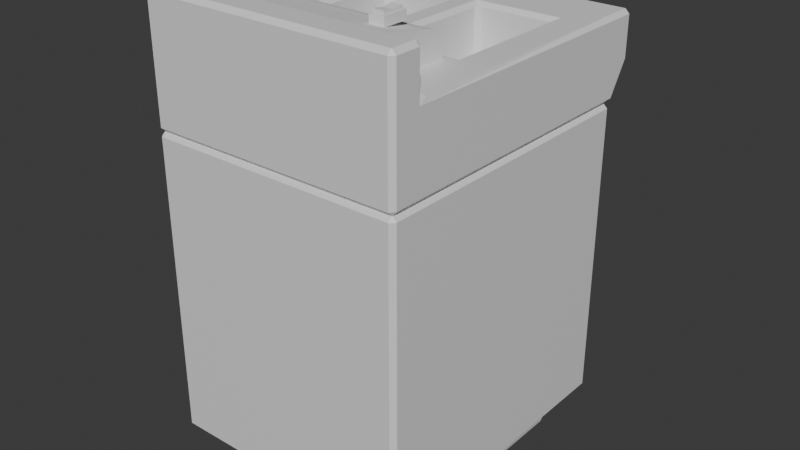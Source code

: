 # Source: basic-fryer-v1.blend  (saved by Blender 4.1.24; exported with 4.5.12 LTS)
import bpy
from mathutils import Matrix  # noqa: F401  (used for matrix-valued properties, if any)

bpy.ops.wm.read_factory_settings(use_empty=True)
scene = bpy.context.scene
scene.name = 'Scene'

# ---- collections
col_collection = bpy.data.collections.new('Collection'); scene.collection.children.link(col_collection)

# ---- materials (node trees are filled in below, after node groups)
mat_material = bpy.data.materials.new('Material')
mat_material.alpha_threshold = 0.0
mat_material.use_transparent_shadow = False
mat_material.roughness = 0.5
mat_material.line_color = (0.0, 0.0, 0.0, 1.0)

# ---- material node trees
mat_material.use_nodes = True; mat_material.node_tree.nodes.clear()
_N = mat_material.node_tree.nodes; _L = mat_material.node_tree.links
n0 = _N.new('ShaderNodeOutputMaterial'); n0.name = 'Material Output'; n0.location = (300, 300)
n1 = _N.new('ShaderNodeBsdfPrincipled'); n1.name = 'Principled BSDF'; n1.location = (10, 300)
n1.inputs[3].default_value = 1.45
_L.new(n1.outputs[0], n0.inputs[0])
n0.is_active_output = True

# ---- world
world_world = bpy.data.worlds.new('World'); scene.world = world_world
world_world.use_nodes = True; world_world.node_tree.nodes.clear()
_N = world_world.node_tree.nodes; _L = world_world.node_tree.links
n0 = _N.new('ShaderNodeOutputWorld'); n0.name = 'World Output'; n0.location = (300, 300)
n1 = _N.new('ShaderNodeBackground'); n1.name = 'Background'; n1.location = (10, 300)
n1.inputs[0].default_value = (0.05088, 0.05088, 0.05088, 1.0)
_L.new(n1.outputs[0], n0.inputs[0])
n0.is_active_output = True
world_world.color = (0.05088, 0.05088, 0.05088)
world_world.use_sun_shadow = False
world_world.sun_shadow_jitter_overblur = 0.0

# ---- meshes
me_cube = bpy.data.meshes.new('Cube')
me_cube.from_pydata([(0.2998, 0.35, 0.31), (0.2998, 0.35, -0.4), (0.2998, -0.35, 0.31), (0.2998, -0.35, -0.4), (-0.2998, 0.35, 0.31), (-0.2998, 0.35, -0.4), (-0.2998, -0.35, 0.31), (-0.2998, -0.35, -0.4)], [], [(0, 4, 6, 2), (3, 2, 6, 7), (7, 6, 4, 5), (5, 1, 3, 7), (1, 0, 2, 3), (5, 4, 0, 1)])
_uv = me_cube.uv_layers.new(name='UVMap')
_uv.uv.foreach_set('vector', [0.625, 0.5, 0.875, 0.5, 0.875, 0.75, 0.625, 0.75, 0.375, 0.75, 0.625, 0.75, 0.625, 1.0, 0.375, 1.0, 0.375, 0.0, 0.625, 0.0, 0.625, 0.25, 0.375, 0.25, 0.125, 0.5, 0.375, 0.5, 0.375, 0.75, 0.125, 0.75, 0.375, 0.5, 0.625, 0.5, 0.625, 0.75, 0.375, 0.75, 0.375, 0.25, 0.625, 0.25, 0.625, 0.5, 0.375, 0.5])
me_cube.materials.append(mat_material)
me_cube.use_mirror_vertex_groups = False
me_cube.update()
me_cube_001 = bpy.data.meshes.new('Cube.001')
me_cube_001.from_pydata([(0.2998, 0.35, -0.14), (0.2163, 0.2445, 0.05), (0.2998, -0.35, -0.14), (0.2998, -0.35, 0.05), (0.2998, -0.2719, -0.14), (0.2163, -0.06941, 0.05), (0.2998, -0.35, 0.15), (0.2998, -0.2719, 0.15), (0.2998, 0.4068, 0.05), (0.2998, 0.4068, -0.05), (0.2998, 0.35, 0.05), (0.2998, -0.2719, 0.05), (0.0, 0.35, 0.05), (0.0, -0.35, -0.14), (0.0, -0.35, 0.05), (0.0, 0.35, -0.14), (0.0, -0.2719, 0.05), (0.0, -0.2719, -0.14), (0.0, -0.35, 0.15), (0.0, -0.2719, 0.15), (0.0, 0.4068, 0.05), (0.0, 0.4068, -0.05), (0.03, 0.2445, 0.05), (0.03, -0.06941, 0.05), (0.2463, -0.09941, 0.05), (0.2463, 0.2745, 0.05), (0.0, 0.2745, 0.05), (0.0, -0.09941, 0.05), (0.2163, -0.06941, -0.1), (0.2163, 0.2445, -0.1), (0.03, 0.2445, -0.1), (0.03, -0.06941, -0.1)], [], [(11, 3, 2, 4), (10, 11, 4, 0), (23, 5, 28, 31), (19, 18, 6, 7), (16, 19, 7, 11), (11, 7, 6, 3), (20, 8, 9, 21), (15, 21, 9, 0), (0, 9, 8, 10), (26, 25, 10, 12), (25, 24, 11, 10), (24, 27, 16, 11), (0, 4, 17, 15), (10, 8, 20, 12), (3, 6, 18, 14), (3, 14, 13, 2), (4, 2, 13, 17), (1, 5, 24, 25), (22, 1, 25, 26), (5, 23, 27, 24), (23, 22, 26, 27), (30, 31, 28, 29), (5, 1, 29, 28), (22, 23, 31, 30), (1, 22, 30, 29)])
_uv = me_cube_001.uv_layers.new(name='UVMap')
_uv.uv.foreach_set('vector', [0.375, 0.7221, 0.375, 0.75, 0.625, 0.75, 0.625, 0.7221, 0.375, 0.5, 0.375, 0.7221, 0.625, 0.7221, 0.625, 0.5, 0.2625, 0.6883, 0.3402, 0.6883, 0.3402, 0.6883, 0.2625, 0.6883, 0.25, 0.7221, 0.25, 0.75, 0.375, 0.75, 0.375, 0.7221, 0.25, 0.7221, 0.25, 0.7221, 0.375, 0.7221, 0.375, 0.7221, 0.375, 0.7221, 0.375, 0.7221, 0.375, 0.75, 0.375, 0.75, 0.375, 0.375, 0.375, 0.5, 0.625, 0.5, 0.625, 0.375, 0.75, 0.5, 0.75, 0.5, 0.625, 0.5, 0.625, 0.5, 0.625, 0.5, 0.625, 0.5, 0.375, 0.5, 0.375, 0.5, 0.25, 0.5191, 0.3527, 0.5191, 0.375, 0.5, 0.25, 0.5, 0.3527, 0.5191, 0.3527, 0.703, 0.375, 0.7221, 0.375, 0.5, 0.3527, 0.703, 0.25, 0.703, 0.25, 0.7221, 0.375, 0.7221, 0.625, 0.5, 0.625, 0.7221, 0.75, 0.7221, 0.75, 0.5, 0.375, 0.5, 0.375, 0.5, 0.25, 0.5, 0.25, 0.5, 0.375, 0.75, 0.375, 0.75, 0.375, 0.875, 0.375, 0.875, 0.375, 0.75, 0.375, 0.875, 0.625, 0.875, 0.625, 0.75, 0.625, 0.7221, 0.625, 0.75, 0.75, 0.75, 0.75, 0.7221, 0.3402, 0.5339, 0.3402, 0.6883, 0.3527, 0.703, 0.3527, 0.5191, 0.2625, 0.5339, 0.3402, 0.5339, 0.3527, 0.5191, 0.25, 0.5191, 0.3402, 0.6883, 0.2625, 0.6883, 0.25, 0.703, 0.3527, 0.703, 0.2625, 0.6883, 0.2625, 0.5339, 0.25, 0.5191, 0.25, 0.703, 0.2625, 0.5339, 0.2625, 0.6883, 0.3402, 0.6883, 0.3402, 0.5339, 0.3402, 0.6883, 0.3402, 0.5339, 0.3402, 0.5339, 0.3402, 0.6883, 0.2625, 0.5339, 0.2625, 0.6883, 0.2625, 0.6883, 0.2625, 0.5339, 0.3402, 0.5339, 0.2625, 0.5339, 0.2625, 0.5339, 0.3402, 0.5339])
me_cube_001.materials.append(mat_material)
me_cube_001.use_mirror_vertex_groups = False
me_cube_001.update()
me_cube_002 = bpy.data.meshes.new('Cube.002')
me_cube_002.from_pydata([(-0.2352, -0.2745, -0.06977), (-0.2651, -0.3036, 0.06977), (-0.2352, 0.2745, -0.06977), (-0.2651, 0.3036, 0.06977), (0.2352, -0.2745, -0.06977), (0.2651, -0.3036, 0.06977), (0.2352, 0.2745, -0.06977), (0.2651, 0.3036, 0.06977)], [], [(0, 1, 3, 2), (2, 3, 7, 6), (6, 7, 5, 4), (4, 5, 1, 0), (2, 6, 4, 0), (7, 3, 1, 5)])
_uv = me_cube_002.uv_layers.new(name='UVMap')
_uv.uv.foreach_set('vector', [0.375, 0.0, 0.625, 0.0, 0.625, 0.25, 0.375, 0.25, 0.375, 0.25, 0.625, 0.25, 0.625, 0.5, 0.375, 0.5, 0.375, 0.5, 0.625, 0.5, 0.625, 0.75, 0.375, 0.75, 0.375, 0.75, 0.625, 0.75, 0.625, 1.0, 0.375, 1.0, 0.125, 0.5, 0.375, 0.5, 0.375, 0.75, 0.125, 0.75, 0.625, 0.5, 0.875, 0.5, 0.875, 0.75, 0.625, 0.75])
me_cube_002.update()
me_cube_004 = bpy.data.meshes.new('Cube.004')
me_cube_004.from_pydata([(-1.0, -1.0, 2.183), (-1.0, 1.0, -1.0), (1.0, -1.0, 2.183), (1.0, 1.0, -1.0), (-1.0, 0.1742, -1.0), (-1.0, 0.1742, 1.446), (1.0, 0.1742, -1.0), (1.0, 0.1742, 1.446), (-1.0, -1.0, 1.56), (-1.0, 1.0, 0.3768), (1.0, 1.0, 0.3768), (1.0, -1.0, 1.56), (1.0, 0.1742, 0.3768), (-1.0, 0.1742, 0.3768), (-1.0, 0.1679, -0.9846), (-1.0, -0.7394, 1.03), (-1.0, -0.02985, -0.5177), (-1.0, -0.2717, 0.02901), (-1.0, -0.5209, 0.5725), (1.0, -0.7394, 1.03), (1.0, 0.1679, -0.9846), (1.0, -0.5209, 0.5725), (1.0, -0.2717, 0.02901), (1.0, -0.02985, -0.5177), (-1.0, 0.4593, 1.292), (-1.0, 1.0, 0.3854), (-1.0, 0.7297, 1.064), (-1.0, 0.9276, 0.7318), (1.0, 1.0, 0.3854), (1.0, 0.4593, 1.292), (1.0, 0.9276, 0.7318), (1.0, 0.7297, 1.064)], [], [(10, 28, 30, 31, 29, 7, 12), (13, 5, 24, 26, 27, 25, 9), (12, 7, 2, 11), (11, 2, 0, 8), (19, 11, 8, 15), (7, 5, 0, 2), (9, 25, 28, 10), (1, 3, 6, 4), (8, 0, 5, 13), (4, 6, 20, 14), (3, 10, 12, 6), (6, 12, 11, 19, 21, 22, 23, 20), (1, 9, 10, 3), (4, 13, 9, 1), (14, 20, 23, 16), (16, 23, 22, 17), (17, 22, 21, 18), (18, 21, 19, 15), (14, 16, 17, 18, 15, 8, 13, 4), (24, 29, 31, 26), (26, 31, 30, 27), (27, 30, 28, 25), (29, 24, 5, 7)])
_uv = me_cube_004.uv_layers.new(name='UVMap')
_uv.uv.foreach_set('vector', [0.5471, 0.5, 0.5482, 0.5, 0.5895, 0.5091, 0.6175, 0.5338, 0.625, 0.5676, 0.625, 0.6032, 0.5471, 0.6032, 0.5471, 0.1468, 0.625, 0.1468, 0.625, 0.1824, 0.6175, 0.2162, 0.5895, 0.2409, 0.5482, 0.25, 0.5471, 0.25, 0.5471, 0.6032, 0.625, 0.6032, 0.625, 0.75, 0.5471, 0.75, 0.5471, 0.75, 0.625, 0.75, 0.625, 1.0, 0.5471, 1.0, 0.4872, 0.75, 0.5471, 0.75, 0.5471, 1.0, 0.4872, 1.0, 0.625, 0.6032, 0.875, 0.6032, 0.875, 0.75, 0.625, 0.75, 0.5471, 0.25, 0.5482, 0.25, 0.5482, 0.5, 0.5471, 0.5, 0.125, 0.5, 0.375, 0.5, 0.375, 0.6032, 0.125, 0.6032, 0.5471, 0.0, 0.625, 0.0, 0.625, 0.1468, 0.5471, 0.1468, 0.125, 0.6032, 0.375, 0.6032, 0.375, 0.6054, 0.125, 0.6054, 0.375, 0.5, 0.5471, 0.5, 0.5471, 0.6032, 0.375, 0.6032, 0.375, 0.6032, 0.5471, 0.6032, 0.5471, 0.75, 0.4872, 0.75, 0.4339, 0.7517, 0.3681, 0.7565, 0.3731, 0.6736, 0.375, 0.6054, 0.375, 0.25, 0.5471, 0.25, 0.5471, 0.5, 0.375, 0.5, 0.375, 0.1468, 0.5471, 0.1468, 0.5471, 0.25, 0.375, 0.25, 0.125, 0.6054, 0.375, 0.6054, 0.375, 0.6717, 0.125, 0.6717, 0.125, 0.6717, 0.375, 0.6717, 0.375, 0.75, 0.125, 0.75, 0.375, 1.0, 0.375, 0.75, 0.4357, 0.75, 0.4357, 1.0, 0.4357, 1.0, 0.4357, 0.75, 0.4872, 0.75, 0.4872, 1.0, 0.375, 0.1446, 0.3731, 0.07637, 0.3681, -0.006479, 0.4339, -0.001689, 0.4872, 0.0, 0.5471, 0.0, 0.5471, 0.1468, 0.375, 0.1468, 0.875, 0.5676, 0.625, 0.5676, 0.625, 0.5, 0.875, 0.5, 0.625, 0.25, 0.625, 0.5, 0.5915, 0.5, 0.5915, 0.25, 0.5915, 0.25, 0.5915, 0.5, 0.5482, 0.5, 0.5482, 0.25, 0.625, 0.5676, 0.875, 0.5676, 0.875, 0.6032, 0.625, 0.6032])
me_cube_004.update()
me_cube_005 = bpy.data.meshes.new('Cube.005')
me_cube_005.from_pydata([(-1.0, -1.0, -1.637), (-1.0, -1.0, 1.0), (-1.0, 1.0, -1.637), (-1.0, 1.0, 1.0), (1.0, -1.0, -1.637), (1.0, -1.0, 1.0), (1.0, 1.0, -1.637), (1.0, 1.0, 1.0), (-1.0, 0.0, -1.637), (-1.0, 0.0, 0.2482), (1.0, 0.0, -1.637), (1.0, 0.0, 0.2482)], [], [(8, 9, 3, 2), (2, 3, 7, 6), (10, 11, 5, 4), (4, 5, 1, 0), (8, 10, 4, 0), (11, 9, 1, 5), (7, 3, 9, 11), (2, 6, 10, 8), (6, 7, 11, 10), (0, 1, 9, 8)])
_uv = me_cube_005.uv_layers.new(name='UVMap')
_uv.uv.foreach_set('vector', [0.375, 0.125, 0.625, 0.125, 0.625, 0.25, 0.375, 0.25, 0.375, 0.25, 0.625, 0.25, 0.625, 0.5, 0.375, 0.5, 0.375, 0.625, 0.625, 0.625, 0.625, 0.75, 0.375, 0.75, 0.375, 0.75, 0.625, 0.75, 0.625, 1.0, 0.375, 1.0, 0.125, 0.625, 0.375, 0.625, 0.375, 0.75, 0.125, 0.75, 0.625, 0.625, 0.875, 0.625, 0.875, 0.75, 0.625, 0.75, 0.625, 0.5, 0.875, 0.5, 0.875, 0.625, 0.625, 0.625, 0.125, 0.5, 0.375, 0.5, 0.375, 0.625, 0.125, 0.625, 0.375, 0.5, 0.625, 0.5, 0.625, 0.625, 0.375, 0.625, 0.375, 0.0, 0.625, 0.0, 0.625, 0.125, 0.375, 0.125])
me_cube_005.update()
me_cube_006 = bpy.data.meshes.new('Cube.006')
me_cube_006.from_pydata([(-0.0175, -0.03, -0.01), (-0.01308, -0.02558, 0.01), (-0.0175, 0.03, -0.01), (-0.01308, 0.02558, 0.01), (0.0175, -0.03, -0.01), (0.01308, -0.02558, 0.01), (0.0175, 0.03, -0.01), (0.01308, 0.02558, 0.01), (-0.0175, -0.03, 0.01), (-0.0175, 0.03, 0.01), (0.0175, 0.03, 0.01), (0.0175, -0.03, 0.01), (-0.01308, -0.02558, 0.01), (-0.01308, 0.02558, 0.01), (0.01308, 0.02558, 0.01), (0.01308, -0.02558, 0.01), (-0.01308, -0.02558, -0.001636), (-0.01308, 0.02558, -0.001636), (0.01308, 0.02558, -0.001636), (0.01308, -0.02558, -0.001636)], [], [(0, 8, 9, 2), (2, 9, 10, 6), (6, 10, 11, 4), (4, 11, 8, 0), (2, 6, 4, 0), (1, 5, 15, 12), (1, 3, 9, 8), (3, 7, 10, 9), (7, 5, 11, 10), (5, 1, 8, 11), (14, 13, 17, 18), (7, 3, 13, 14), (5, 7, 14, 15), (3, 1, 12, 13), (18, 17, 16, 19), (15, 14, 18, 19), (13, 12, 16, 17), (12, 15, 19, 16)])
_uv = me_cube_006.uv_layers.new(name='UVMap')
_uv.uv.foreach_set('vector', [0.375, 0.0, 0.625, 0.0, 0.625, 0.25, 0.375, 0.25, 0.375, 0.25, 0.625, 0.25, 0.625, 0.5, 0.375, 0.5, 0.375, 0.5, 0.625, 0.5, 0.625, 0.75, 0.375, 0.75, 0.375, 0.75, 0.625, 0.75, 0.625, 1.0, 0.375, 1.0, 0.125, 0.5, 0.375, 0.5, 0.375, 0.75, 0.125, 0.75, 0.8434, 0.7316, 0.6566, 0.7316, 0.6566, 0.7316, 0.8434, 0.7316, 0.8434, 0.7316, 0.8434, 0.5184, 0.875, 0.5, 0.875, 0.75, 0.8434, 0.5184, 0.6566, 0.5184, 0.625, 0.5, 0.875, 0.5, 0.6566, 0.5184, 0.6566, 0.7316, 0.625, 0.75, 0.625, 0.5, 0.6566, 0.7316, 0.8434, 0.7316, 0.875, 0.75, 0.625, 0.75, 0.6566, 0.5184, 0.8434, 0.5184, 0.8434, 0.5184, 0.6566, 0.5184, 0.6566, 0.5184, 0.8434, 0.5184, 0.8434, 0.5184, 0.6566, 0.5184, 0.6566, 0.7316, 0.6566, 0.5184, 0.6566, 0.5184, 0.6566, 0.7316, 0.8434, 0.5184, 0.8434, 0.7316, 0.8434, 0.7316, 0.8434, 0.5184, 0.6566, 0.5184, 0.8434, 0.5184, 0.8434, 0.7316, 0.6566, 0.7316, 0.6566, 0.7316, 0.6566, 0.5184, 0.6566, 0.5184, 0.6566, 0.7316, 0.8434, 0.5184, 0.8434, 0.7316, 0.8434, 0.7316, 0.8434, 0.5184, 0.8434, 0.7316, 0.6566, 0.7316, 0.6566, 0.7316, 0.8434, 0.7316])
me_cube_006.update()

# ---- objects
ob_middle_convcol = bpy.data.objects.new('middle-convcol', me_cube)
ob_top_col = bpy.data.objects.new('top-col', me_cube_001)
ob_bottom_convcol = bpy.data.objects.new('bottom-convcol', me_cube_002)
ob_cube = bpy.data.objects.new('Cube', me_cube_004)
ob_cube_001 = bpy.data.objects.new('Cube.001', me_cube_005)
ob_cube_002 = bpy.data.objects.new('Cube.002', me_cube_006)

# ---- transforms, parenting, visibility, modifiers, constraints
ob_middle_convcol.location = (4.325e-05, 0.0, 0.4991)
ob_middle_convcol.lock_rotations_4d = False
ob_middle_convcol.empty_display_type = 'ARROWS'
ob_middle_convcol.lineart.crease_threshold = 0.0
_m = ob_middle_convcol.modifiers.new('Bevel', 'BEVEL')
_m.width = 0.01
_m.width_pct = 0.01
ob_top_col.location = (4.325e-05, 0.0, 0.9479)
ob_top_col.lock_rotations_4d = False
ob_top_col.empty_display_type = 'ARROWS'
ob_top_col.lineart.crease_threshold = 0.0
_m = ob_top_col.modifiers.new('Mirror', 'MIRROR')
_m = ob_top_col.modifiers.new('Bevel', 'BEVEL')
_m.width = 0.01
_m.width_pct = 0.01
ob_bottom_convcol.location = (0.0008182, 0.0, 0.07165)
_m = ob_bottom_convcol.modifiers.new('Bevel', 'BEVEL')
_m.width = 0.01
_m.width_pct = 0.01
ob_cube.location = (0.0, -0.1817, 1.026)
ob_cube.scale = (0.1985, 0.09094, 0.0285)
ob_cube_001.location = (0.1463, -0.1798, 1.098)
ob_cube_001.scale = (0.0125, 0.025, 0.0045)
ob_cube_002.location = (0.1463, -0.1798, 1.085)

# ---- collection membership
col_collection.objects.link(ob_middle_convcol)
col_collection.objects.link(ob_top_col)
col_collection.objects.link(ob_bottom_convcol)
col_collection.objects.link(ob_cube)
col_collection.objects.link(ob_cube_001)
col_collection.objects.link(ob_cube_002)

# ---- scene / render settings (as saved in the file)
scene.frame_start = 1; scene.frame_end = 250; scene.frame_set(1)
scene.render.engine = 'BLENDER_EEVEE_NEXT'
scene.cycles.sampling_pattern = 'TABULATED_SOBOL'
scene.eevee.ray_tracing_options.trace_max_roughness = 0.0
bpy.context.view_layer.update()

# ---- added for rendering (the .blend has no active camera and no usable light): camera, sun
cam_auto = bpy.data.cameras.new('AutoCamera')
cam_auto.lens = 50.0
cam_auto.sensor_width = 36.0
cam_auto.clip_end = 1000.0
ob_auto_camera = bpy.data.objects.new('AutoCamera', cam_auto)
scene.collection.objects.link(ob_auto_camera)
ob_auto_camera.location = (1.35445, -1.5969, 1.63557)
ob_auto_camera.rotation_euler = (1.09748, -7.21219e-08, 0.694738)
scene.camera = ob_auto_camera
light_auto_sun = bpy.data.lights.new('AutoSun', 'SUN')
light_auto_sun.energy = 3.0
light_auto_sun.angle = 0.0523599
ob_auto_sun = bpy.data.objects.new('AutoSun', light_auto_sun)
scene.collection.objects.link(ob_auto_sun)
ob_auto_sun.rotation_euler = (0.872665, 0.174533, 0.523599)
bpy.context.view_layer.update()
